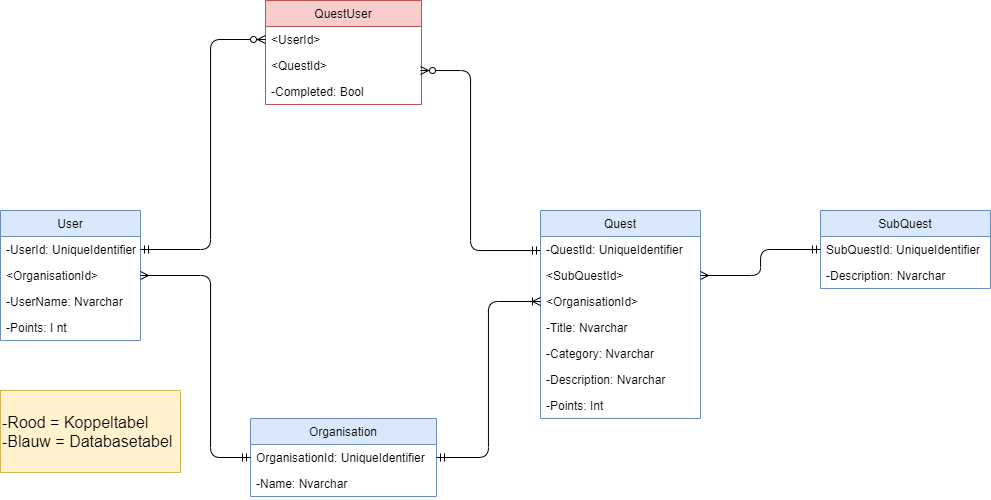

The diagram above was exported from draw.io. Its source (the exported page's mxGraphModel, read from the mxfile embedded in the PNG):
<mxGraphModel dx="1221" dy="1883" grid="1" gridSize="10" guides="1" tooltips="1" connect="1" arrows="1" fold="1" page="1" pageScale="1" pageWidth="827" pageHeight="1169" math="0" shadow="0">
  <root>
    <mxCell id="bxAqZ-N31rJ82281zUZZ-0" />
    <mxCell id="bxAqZ-N31rJ82281zUZZ-1" parent="bxAqZ-N31rJ82281zUZZ-0" />
    <mxCell id="L725UuE5QI-VyD7BXGAi-0" value="User" style="swimlane;fontStyle=0;childLayout=stackLayout;horizontal=1;startSize=26;fillColor=#dae8fc;horizontalStack=0;resizeParent=1;resizeParentMax=0;resizeLast=0;collapsible=1;marginBottom=0;strokeColor=#6c8ebf;" vertex="1" parent="bxAqZ-N31rJ82281zUZZ-1">
      <mxGeometry x="70" y="170" width="140" height="130" as="geometry" />
    </mxCell>
    <mxCell id="L725UuE5QI-VyD7BXGAi-1" value="-UserId: UniqueIdentifier" style="text;strokeColor=none;fillColor=none;align=left;verticalAlign=top;spacingLeft=4;spacingRight=4;overflow=hidden;rotatable=0;points=[[0,0.5],[1,0.5]];portConstraint=eastwest;" vertex="1" parent="L725UuE5QI-VyD7BXGAi-0">
      <mxGeometry y="26" width="140" height="26" as="geometry" />
    </mxCell>
    <mxCell id="L725UuE5QI-VyD7BXGAi-2" value="&lt;OrganisationId&gt;" style="text;strokeColor=none;fillColor=none;align=left;verticalAlign=top;spacingLeft=4;spacingRight=4;overflow=hidden;rotatable=0;points=[[0,0.5],[1,0.5]];portConstraint=eastwest;" vertex="1" parent="L725UuE5QI-VyD7BXGAi-0">
      <mxGeometry y="52" width="140" height="26" as="geometry" />
    </mxCell>
    <mxCell id="L725UuE5QI-VyD7BXGAi-3" value="-UserName: Nvarchar" style="text;strokeColor=none;fillColor=none;align=left;verticalAlign=top;spacingLeft=4;spacingRight=4;overflow=hidden;rotatable=0;points=[[0,0.5],[1,0.5]];portConstraint=eastwest;" vertex="1" parent="L725UuE5QI-VyD7BXGAi-0">
      <mxGeometry y="78" width="140" height="26" as="geometry" />
    </mxCell>
    <mxCell id="L725UuE5QI-VyD7BXGAi-33" value="-Points: I nt" style="text;strokeColor=none;fillColor=none;align=left;verticalAlign=top;spacingLeft=4;spacingRight=4;overflow=hidden;rotatable=0;points=[[0,0.5],[1,0.5]];portConstraint=eastwest;" vertex="1" parent="L725UuE5QI-VyD7BXGAi-0">
      <mxGeometry y="104" width="140" height="26" as="geometry" />
    </mxCell>
    <mxCell id="L725UuE5QI-VyD7BXGAi-4" value="Quest" style="swimlane;fontStyle=0;childLayout=stackLayout;horizontal=1;startSize=26;fillColor=#dae8fc;horizontalStack=0;resizeParent=1;resizeParentMax=0;resizeLast=0;collapsible=1;marginBottom=0;strokeColor=#6c8ebf;" vertex="1" parent="bxAqZ-N31rJ82281zUZZ-1">
      <mxGeometry x="610" y="170" width="160" height="208" as="geometry" />
    </mxCell>
    <mxCell id="L725UuE5QI-VyD7BXGAi-5" value="-QuestId: UniqueIdentifier" style="text;strokeColor=none;fillColor=none;align=left;verticalAlign=top;spacingLeft=4;spacingRight=4;overflow=hidden;rotatable=0;points=[[0,0.5],[1,0.5]];portConstraint=eastwest;" vertex="1" parent="L725UuE5QI-VyD7BXGAi-4">
      <mxGeometry y="26" width="160" height="26" as="geometry" />
    </mxCell>
    <mxCell id="L725UuE5QI-VyD7BXGAi-6" value="&lt;SubQuestId&gt;" style="text;strokeColor=none;fillColor=none;align=left;verticalAlign=top;spacingLeft=4;spacingRight=4;overflow=hidden;rotatable=0;points=[[0,0.5],[1,0.5]];portConstraint=eastwest;" vertex="1" parent="L725UuE5QI-VyD7BXGAi-4">
      <mxGeometry y="52" width="160" height="26" as="geometry" />
    </mxCell>
    <mxCell id="L725UuE5QI-VyD7BXGAi-7" value="&lt;OrganisationId&gt;" style="text;strokeColor=none;fillColor=none;align=left;verticalAlign=top;spacingLeft=4;spacingRight=4;overflow=hidden;rotatable=0;points=[[0,0.5],[1,0.5]];portConstraint=eastwest;" vertex="1" parent="L725UuE5QI-VyD7BXGAi-4">
      <mxGeometry y="78" width="160" height="26" as="geometry" />
    </mxCell>
    <mxCell id="L725UuE5QI-VyD7BXGAi-28" value="-Title: Nvarchar" style="text;strokeColor=none;fillColor=none;align=left;verticalAlign=top;spacingLeft=4;spacingRight=4;overflow=hidden;rotatable=0;points=[[0,0.5],[1,0.5]];portConstraint=eastwest;" vertex="1" parent="L725UuE5QI-VyD7BXGAi-4">
      <mxGeometry y="104" width="160" height="26" as="geometry" />
    </mxCell>
    <mxCell id="L725UuE5QI-VyD7BXGAi-29" value="-Category: Nvarchar" style="text;strokeColor=none;fillColor=none;align=left;verticalAlign=top;spacingLeft=4;spacingRight=4;overflow=hidden;rotatable=0;points=[[0,0.5],[1,0.5]];portConstraint=eastwest;" vertex="1" parent="L725UuE5QI-VyD7BXGAi-4">
      <mxGeometry y="130" width="160" height="26" as="geometry" />
    </mxCell>
    <mxCell id="L725UuE5QI-VyD7BXGAi-30" value="-Description: Nvarchar" style="text;strokeColor=none;fillColor=none;align=left;verticalAlign=top;spacingLeft=4;spacingRight=4;overflow=hidden;rotatable=0;points=[[0,0.5],[1,0.5]];portConstraint=eastwest;" vertex="1" parent="L725UuE5QI-VyD7BXGAi-4">
      <mxGeometry y="156" width="160" height="26" as="geometry" />
    </mxCell>
    <mxCell id="L725UuE5QI-VyD7BXGAi-31" value="-Points: Int" style="text;strokeColor=none;fillColor=none;align=left;verticalAlign=top;spacingLeft=4;spacingRight=4;overflow=hidden;rotatable=0;points=[[0,0.5],[1,0.5]];portConstraint=eastwest;" vertex="1" parent="L725UuE5QI-VyD7BXGAi-4">
      <mxGeometry y="182" width="160" height="26" as="geometry" />
    </mxCell>
    <mxCell id="L725UuE5QI-VyD7BXGAi-8" value="SubQuest" style="swimlane;fontStyle=0;childLayout=stackLayout;horizontal=1;startSize=26;fillColor=#dae8fc;horizontalStack=0;resizeParent=1;resizeParentMax=0;resizeLast=0;collapsible=1;marginBottom=0;strokeColor=#6c8ebf;" vertex="1" parent="bxAqZ-N31rJ82281zUZZ-1">
      <mxGeometry x="890" y="170" width="170" height="78" as="geometry" />
    </mxCell>
    <mxCell id="L725UuE5QI-VyD7BXGAi-9" value="SubQuestId: UniqueIdentifier" style="text;strokeColor=none;fillColor=none;align=left;verticalAlign=top;spacingLeft=4;spacingRight=4;overflow=hidden;rotatable=0;points=[[0,0.5],[1,0.5]];portConstraint=eastwest;" vertex="1" parent="L725UuE5QI-VyD7BXGAi-8">
      <mxGeometry y="26" width="170" height="26" as="geometry" />
    </mxCell>
    <mxCell id="L725UuE5QI-VyD7BXGAi-10" value="-Description: Nvarchar" style="text;strokeColor=none;fillColor=none;align=left;verticalAlign=top;spacingLeft=4;spacingRight=4;overflow=hidden;rotatable=0;points=[[0,0.5],[1,0.5]];portConstraint=eastwest;" vertex="1" parent="L725UuE5QI-VyD7BXGAi-8">
      <mxGeometry y="52" width="170" height="26" as="geometry" />
    </mxCell>
    <mxCell id="L725UuE5QI-VyD7BXGAi-12" value="QuestUser" style="swimlane;fontStyle=0;childLayout=stackLayout;horizontal=1;startSize=26;fillColor=#f8cecc;horizontalStack=0;resizeParent=1;resizeParentMax=0;resizeLast=0;collapsible=1;marginBottom=0;strokeColor=#b85450;" vertex="1" parent="bxAqZ-N31rJ82281zUZZ-1">
      <mxGeometry x="335" y="-40" width="156" height="104" as="geometry" />
    </mxCell>
    <mxCell id="L725UuE5QI-VyD7BXGAi-13" value="&lt;UserId&gt;" style="text;strokeColor=none;fillColor=none;align=left;verticalAlign=top;spacingLeft=4;spacingRight=4;overflow=hidden;rotatable=0;points=[[0,0.5],[1,0.5]];portConstraint=eastwest;" vertex="1" parent="L725UuE5QI-VyD7BXGAi-12">
      <mxGeometry y="26" width="156" height="26" as="geometry" />
    </mxCell>
    <mxCell id="L725UuE5QI-VyD7BXGAi-14" value="&lt;QuestId&gt;" style="text;strokeColor=none;fillColor=none;align=left;verticalAlign=top;spacingLeft=4;spacingRight=4;overflow=hidden;rotatable=0;points=[[0,0.5],[1,0.5]];portConstraint=eastwest;" vertex="1" parent="L725UuE5QI-VyD7BXGAi-12">
      <mxGeometry y="52" width="156" height="26" as="geometry" />
    </mxCell>
    <mxCell id="L725UuE5QI-VyD7BXGAi-15" value="-Completed: Bool" style="text;strokeColor=none;fillColor=none;align=left;verticalAlign=top;spacingLeft=4;spacingRight=4;overflow=hidden;rotatable=0;points=[[0,0.5],[1,0.5]];portConstraint=eastwest;" vertex="1" parent="L725UuE5QI-VyD7BXGAi-12">
      <mxGeometry y="78" width="156" height="26" as="geometry" />
    </mxCell>
    <mxCell id="L725UuE5QI-VyD7BXGAi-16" value="Organisation" style="swimlane;fontStyle=0;childLayout=stackLayout;horizontal=1;startSize=26;fillColor=#dae8fc;horizontalStack=0;resizeParent=1;resizeParentMax=0;resizeLast=0;collapsible=1;marginBottom=0;strokeColor=#6c8ebf;" vertex="1" parent="bxAqZ-N31rJ82281zUZZ-1">
      <mxGeometry x="320" y="378" width="186" height="78" as="geometry" />
    </mxCell>
    <mxCell id="L725UuE5QI-VyD7BXGAi-17" value="OrganisationId: UniqueIdentifier " style="text;strokeColor=none;fillColor=none;align=left;verticalAlign=top;spacingLeft=4;spacingRight=4;overflow=hidden;rotatable=0;points=[[0,0.5],[1,0.5]];portConstraint=eastwest;" vertex="1" parent="L725UuE5QI-VyD7BXGAi-16">
      <mxGeometry y="26" width="186" height="26" as="geometry" />
    </mxCell>
    <mxCell id="L725UuE5QI-VyD7BXGAi-18" value="-Name: Nvarchar" style="text;strokeColor=none;fillColor=none;align=left;verticalAlign=top;spacingLeft=4;spacingRight=4;overflow=hidden;rotatable=0;points=[[0,0.5],[1,0.5]];portConstraint=eastwest;" vertex="1" parent="L725UuE5QI-VyD7BXGAi-16">
      <mxGeometry y="52" width="186" height="26" as="geometry" />
    </mxCell>
    <mxCell id="L725UuE5QI-VyD7BXGAi-22" value="" style="edgeStyle=orthogonalEdgeStyle;fontSize=12;html=1;endArrow=ERmandOne;startArrow=ERzeroToMany;exitX=0;exitY=0.5;exitDx=0;exitDy=0;entryX=1;entryY=0.5;entryDx=0;entryDy=0;endFill=0;" edge="1" parent="bxAqZ-N31rJ82281zUZZ-1" source="L725UuE5QI-VyD7BXGAi-13" target="L725UuE5QI-VyD7BXGAi-1">
      <mxGeometry width="100" height="100" relative="1" as="geometry">
        <mxPoint x="430" y="260" as="sourcePoint" />
        <mxPoint x="320" y="130" as="targetPoint" />
        <Array as="points">
          <mxPoint x="280" y="-1" />
          <mxPoint x="280" y="209" />
        </Array>
      </mxGeometry>
    </mxCell>
    <mxCell id="L725UuE5QI-VyD7BXGAi-23" value="" style="edgeStyle=orthogonalEdgeStyle;fontSize=12;html=1;endArrow=ERmandOne;startArrow=ERzeroToMany;endFill=0;" edge="1" parent="bxAqZ-N31rJ82281zUZZ-1" target="L725UuE5QI-VyD7BXGAi-4">
      <mxGeometry width="100" height="100" relative="1" as="geometry">
        <mxPoint x="490" y="30" as="sourcePoint" />
        <mxPoint x="210" y="180" as="targetPoint" />
        <Array as="points">
          <mxPoint x="490" y="30" />
          <mxPoint x="540" y="30" />
          <mxPoint x="540" y="210" />
        </Array>
      </mxGeometry>
    </mxCell>
    <mxCell id="L725UuE5QI-VyD7BXGAi-25" value="" style="edgeStyle=orthogonalEdgeStyle;fontSize=12;html=1;endArrow=ERmany;exitX=0;exitY=0.5;exitDx=0;exitDy=0;entryX=1;entryY=0.5;entryDx=0;entryDy=0;startArrow=ERmandOne;startFill=0;" edge="1" parent="bxAqZ-N31rJ82281zUZZ-1" source="L725UuE5QI-VyD7BXGAi-9" target="L725UuE5QI-VyD7BXGAi-6">
      <mxGeometry width="100" height="100" relative="1" as="geometry">
        <mxPoint x="630" y="260" as="sourcePoint" />
        <mxPoint x="730" y="160" as="targetPoint" />
      </mxGeometry>
    </mxCell>
    <mxCell id="L725UuE5QI-VyD7BXGAi-26" value="" style="edgeStyle=orthogonalEdgeStyle;fontSize=12;html=1;endArrow=ERmandOne;exitX=1;exitY=0.5;exitDx=0;exitDy=0;startArrow=ERmany;startFill=0;endFill=0;entryX=0;entryY=0.5;entryDx=0;entryDy=0;" edge="1" parent="bxAqZ-N31rJ82281zUZZ-1" source="L725UuE5QI-VyD7BXGAi-2" target="L725UuE5QI-VyD7BXGAi-17">
      <mxGeometry width="100" height="100" relative="1" as="geometry">
        <mxPoint x="460" y="260" as="sourcePoint" />
        <mxPoint x="560" y="160" as="targetPoint" />
        <Array as="points">
          <mxPoint x="280" y="235" />
          <mxPoint x="280" y="417" />
        </Array>
      </mxGeometry>
    </mxCell>
    <mxCell id="L725UuE5QI-VyD7BXGAi-27" value="" style="edgeStyle=orthogonalEdgeStyle;fontSize=12;html=1;endArrow=ERoneToMany;exitX=1;exitY=0.5;exitDx=0;exitDy=0;entryX=0;entryY=0.5;entryDx=0;entryDy=0;startArrow=ERmandOne;startFill=0;" edge="1" parent="bxAqZ-N31rJ82281zUZZ-1" source="L725UuE5QI-VyD7BXGAi-17" target="L725UuE5QI-VyD7BXGAi-7">
      <mxGeometry width="100" height="100" relative="1" as="geometry">
        <mxPoint x="460" y="260" as="sourcePoint" />
        <mxPoint x="560" y="160" as="targetPoint" />
      </mxGeometry>
    </mxCell>
    <mxCell id="L725UuE5QI-VyD7BXGAi-34" value="&lt;font style=&quot;font-size: 16px&quot;&gt;-Rood = Koppeltabel&lt;br&gt;-Blauw = Databasetabel&lt;/font&gt;" style="rounded=0;whiteSpace=wrap;html=1;fillColor=#fff2cc;strokeColor=#d6b656;align=left;" vertex="1" parent="bxAqZ-N31rJ82281zUZZ-1">
      <mxGeometry x="70" y="350" width="180" height="82" as="geometry" />
    </mxCell>
  </root>
</mxGraphModel>